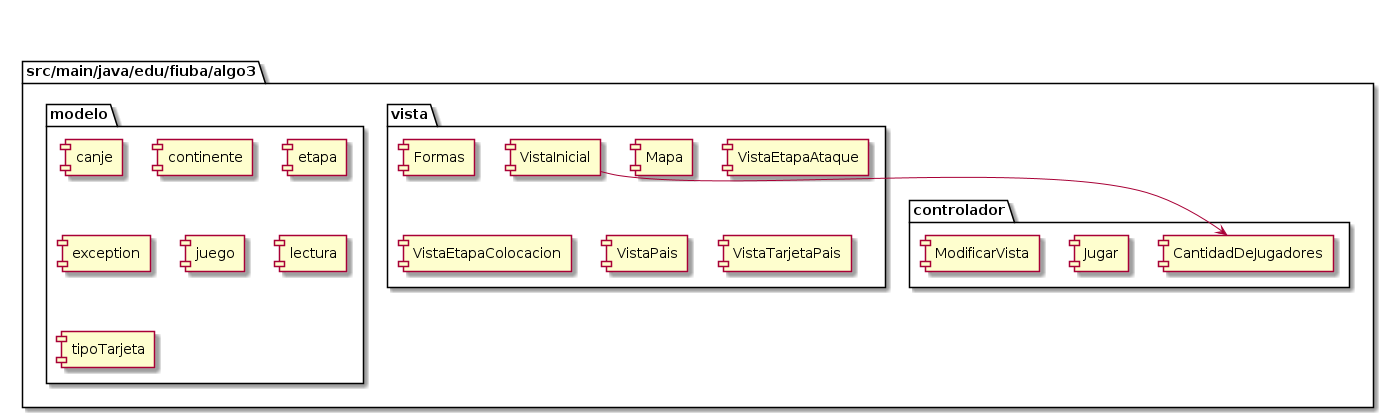

The diagram above was rendered by PlantUML. Its source (embedded in the PNG):
@startuml DiagramaPaquete


package "src/main/java/edu/fiuba/algo3" as jv{
  package "vista" as vista {
    [Formas]
    [Mapa]
    [VistaEtapaAtaque]
    [VistaEtapaColocacion]
    [VistaInicial]
    [VistaPais]
    [VistaTarjetaPais]
  }
  package "controlador" as controlador {
    [CantidadDeJugadores]
    [Jugar]
    [ModificarVista]
  }
  package "modelo" as modelo {
    [canje]
    [continente]
    [etapa]
    [exception]
    [juego]
    [lectura]
    [tipoTarjeta]
  }
}

[VistaInicial] --> [CantidadDeJugadores]

@enduml